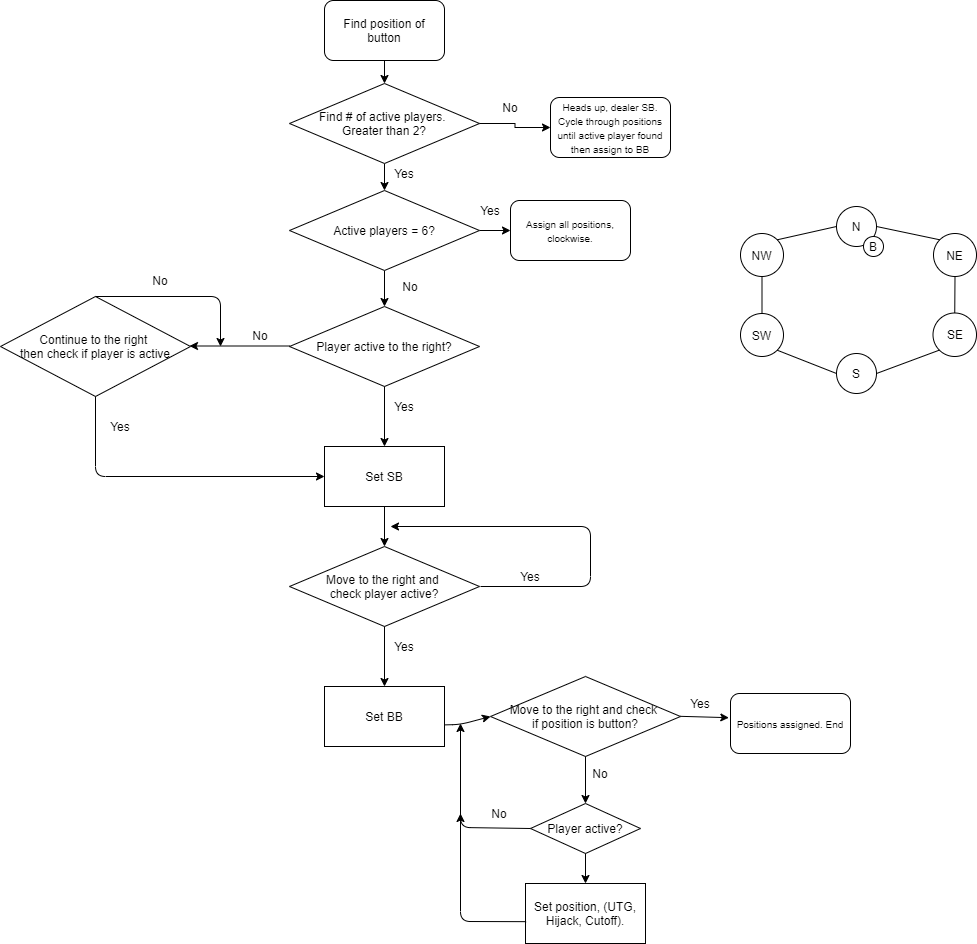

The diagram above was exported from draw.io. Its source (the exported page's mxGraphModel, read from the mxfile embedded in the PNG):
<mxGraphModel dx="1422" dy="762" grid="1" gridSize="10" guides="1" tooltips="1" connect="1" arrows="1" fold="1" page="1" pageScale="1" pageWidth="1169" pageHeight="1654" math="0" shadow="0">
  <root>
    <mxCell id="0" />
    <mxCell id="1" parent="0" />
    <mxCell id="H8MSOYxsecqLvgAvthvC-4" style="edgeStyle=orthogonalEdgeStyle;rounded=0;orthogonalLoop=1;jettySize=auto;html=1;exitX=0.5;exitY=1;exitDx=0;exitDy=0;entryX=0.5;entryY=0;entryDx=0;entryDy=0;" parent="1" source="H8MSOYxsecqLvgAvthvC-1" target="H8MSOYxsecqLvgAvthvC-29" edge="1">
      <mxGeometry relative="1" as="geometry">
        <mxPoint x="414" y="110" as="targetPoint" />
      </mxGeometry>
    </mxCell>
    <mxCell id="H8MSOYxsecqLvgAvthvC-1" value="Find position of button" style="rounded=1;whiteSpace=wrap;html=1;" parent="1" vertex="1">
      <mxGeometry x="354" y="30" width="120" height="60" as="geometry" />
    </mxCell>
    <mxCell id="H8MSOYxsecqLvgAvthvC-2" value="Player active to the right?" style="rhombus;whiteSpace=wrap;html=1;" parent="1" vertex="1">
      <mxGeometry x="319" y="336" width="190" height="80" as="geometry" />
    </mxCell>
    <mxCell id="H8MSOYxsecqLvgAvthvC-3" value="" style="endArrow=classic;html=1;" parent="1" edge="1">
      <mxGeometry width="50" height="50" relative="1" as="geometry">
        <mxPoint x="319" y="375.5" as="sourcePoint" />
        <mxPoint x="219" y="375.5" as="targetPoint" />
      </mxGeometry>
    </mxCell>
    <mxCell id="H8MSOYxsecqLvgAvthvC-5" value="No" style="text;html=1;strokeColor=none;fillColor=none;align=center;verticalAlign=middle;whiteSpace=wrap;rounded=0;" parent="1" vertex="1">
      <mxGeometry x="270" y="354.5" width="40" height="20" as="geometry" />
    </mxCell>
    <mxCell id="H8MSOYxsecqLvgAvthvC-6" value="Continue to the right &lt;br&gt;then check if player is active" style="rhombus;whiteSpace=wrap;html=1;" parent="1" vertex="1">
      <mxGeometry x="30" y="326" width="190" height="100" as="geometry" />
    </mxCell>
    <mxCell id="H8MSOYxsecqLvgAvthvC-10" value="" style="endArrow=classic;html=1;exitX=0.5;exitY=0;exitDx=0;exitDy=0;" parent="1" source="H8MSOYxsecqLvgAvthvC-6" edge="1">
      <mxGeometry width="50" height="50" relative="1" as="geometry">
        <mxPoint x="125" y="426" as="sourcePoint" />
        <mxPoint x="250" y="376" as="targetPoint" />
        <Array as="points">
          <mxPoint x="250" y="326" />
        </Array>
      </mxGeometry>
    </mxCell>
    <mxCell id="H8MSOYxsecqLvgAvthvC-11" value="" style="endArrow=classic;html=1;exitX=0.5;exitY=1;exitDx=0;exitDy=0;" parent="1" source="H8MSOYxsecqLvgAvthvC-2" edge="1">
      <mxGeometry width="50" height="50" relative="1" as="geometry">
        <mxPoint x="390" y="586" as="sourcePoint" />
        <mxPoint x="414" y="476" as="targetPoint" />
      </mxGeometry>
    </mxCell>
    <mxCell id="H8MSOYxsecqLvgAvthvC-12" value="Yes" style="text;html=1;strokeColor=none;fillColor=none;align=center;verticalAlign=middle;whiteSpace=wrap;rounded=0;" parent="1" vertex="1">
      <mxGeometry x="414" y="426" width="40" height="20" as="geometry" />
    </mxCell>
    <mxCell id="H8MSOYxsecqLvgAvthvC-14" value="" style="endArrow=classic;html=1;exitX=0.5;exitY=1;exitDx=0;exitDy=0;entryX=0;entryY=0.5;entryDx=0;entryDy=0;" parent="1" source="H8MSOYxsecqLvgAvthvC-6" target="H8MSOYxsecqLvgAvthvC-18" edge="1">
      <mxGeometry width="50" height="50" relative="1" as="geometry">
        <mxPoint x="390" y="576" as="sourcePoint" />
        <mxPoint x="414" y="476" as="targetPoint" />
        <Array as="points">
          <mxPoint x="125" y="506" />
        </Array>
      </mxGeometry>
    </mxCell>
    <mxCell id="H8MSOYxsecqLvgAvthvC-15" value="Yes" style="text;html=1;strokeColor=none;fillColor=none;align=center;verticalAlign=middle;whiteSpace=wrap;rounded=0;" parent="1" vertex="1">
      <mxGeometry x="130" y="446" width="40" height="20" as="geometry" />
    </mxCell>
    <mxCell id="H8MSOYxsecqLvgAvthvC-17" value="Move to the right and &lt;br&gt;check player active?" style="rhombus;whiteSpace=wrap;html=1;" parent="1" vertex="1">
      <mxGeometry x="319" y="576" width="190" height="80" as="geometry" />
    </mxCell>
    <mxCell id="H8MSOYxsecqLvgAvthvC-18" value="Set SB" style="rounded=0;whiteSpace=wrap;html=1;" parent="1" vertex="1">
      <mxGeometry x="354" y="476" width="120" height="60" as="geometry" />
    </mxCell>
    <mxCell id="H8MSOYxsecqLvgAvthvC-20" value="" style="endArrow=classic;html=1;exitX=0.5;exitY=1;exitDx=0;exitDy=0;" parent="1" edge="1">
      <mxGeometry width="50" height="50" relative="1" as="geometry">
        <mxPoint x="414" y="536" as="sourcePoint" />
        <mxPoint x="414" y="576" as="targetPoint" />
      </mxGeometry>
    </mxCell>
    <mxCell id="H8MSOYxsecqLvgAvthvC-22" value="" style="endArrow=classic;html=1;exitX=0.5;exitY=1;exitDx=0;exitDy=0;" parent="1" edge="1">
      <mxGeometry width="50" height="50" relative="1" as="geometry">
        <mxPoint x="414" y="656" as="sourcePoint" />
        <mxPoint x="414" y="716" as="targetPoint" />
      </mxGeometry>
    </mxCell>
    <mxCell id="H8MSOYxsecqLvgAvthvC-23" value="Yes" style="text;html=1;strokeColor=none;fillColor=none;align=center;verticalAlign=middle;whiteSpace=wrap;rounded=0;" parent="1" vertex="1">
      <mxGeometry x="414" y="666" width="40" height="20" as="geometry" />
    </mxCell>
    <mxCell id="H8MSOYxsecqLvgAvthvC-24" value="Set BB" style="rounded=0;whiteSpace=wrap;html=1;" parent="1" vertex="1">
      <mxGeometry x="354" y="716" width="120" height="60" as="geometry" />
    </mxCell>
    <mxCell id="H8MSOYxsecqLvgAvthvC-25" value="" style="endArrow=classic;html=1;" parent="1" edge="1">
      <mxGeometry width="50" height="50" relative="1" as="geometry">
        <mxPoint x="510" y="616" as="sourcePoint" />
        <mxPoint x="420" y="556" as="targetPoint" />
        <Array as="points">
          <mxPoint x="620" y="616" />
          <mxPoint x="620" y="556" />
        </Array>
      </mxGeometry>
    </mxCell>
    <mxCell id="H8MSOYxsecqLvgAvthvC-26" value="Yes" style="text;html=1;strokeColor=none;fillColor=none;align=center;verticalAlign=middle;whiteSpace=wrap;rounded=0;" parent="1" vertex="1">
      <mxGeometry x="540" y="596" width="40" height="20" as="geometry" />
    </mxCell>
    <mxCell id="WkJLCXRyYF-SMqHAklyc-2" style="edgeStyle=orthogonalEdgeStyle;rounded=0;orthogonalLoop=1;jettySize=auto;html=1;exitX=0.5;exitY=1;exitDx=0;exitDy=0;" parent="1" source="H8MSOYxsecqLvgAvthvC-29" edge="1">
      <mxGeometry relative="1" as="geometry">
        <mxPoint x="414" y="220" as="targetPoint" />
      </mxGeometry>
    </mxCell>
    <mxCell id="H8MSOYxsecqLvgAvthvC-29" value="Find # of active players. &lt;br&gt;Greater than 2?" style="rhombus;whiteSpace=wrap;html=1;" parent="1" vertex="1">
      <mxGeometry x="319" y="113" width="190" height="80" as="geometry" />
    </mxCell>
    <mxCell id="H8MSOYxsecqLvgAvthvC-31" value="Yes" style="text;html=1;strokeColor=none;fillColor=none;align=center;verticalAlign=middle;whiteSpace=wrap;rounded=0;" parent="1" vertex="1">
      <mxGeometry x="414" y="193" width="40" height="20" as="geometry" />
    </mxCell>
    <mxCell id="H8MSOYxsecqLvgAvthvC-32" style="edgeStyle=orthogonalEdgeStyle;rounded=0;orthogonalLoop=1;jettySize=auto;html=1;exitX=1;exitY=0.5;exitDx=0;exitDy=0;entryX=0;entryY=0.5;entryDx=0;entryDy=0;" parent="1" source="H8MSOYxsecqLvgAvthvC-29" target="H8MSOYxsecqLvgAvthvC-33" edge="1">
      <mxGeometry relative="1" as="geometry">
        <mxPoint x="424" y="100" as="sourcePoint" />
        <mxPoint x="550" y="153" as="targetPoint" />
      </mxGeometry>
    </mxCell>
    <mxCell id="H8MSOYxsecqLvgAvthvC-33" value="&lt;font style=&quot;font-size: 10px&quot;&gt;Heads up, dealer SB. Cycle through positions until active player found then assign to BB&lt;/font&gt;" style="rounded=1;whiteSpace=wrap;html=1;" parent="1" vertex="1">
      <mxGeometry x="580" y="127" width="120" height="60" as="geometry" />
    </mxCell>
    <mxCell id="H8MSOYxsecqLvgAvthvC-34" value="No" style="text;html=1;strokeColor=none;fillColor=none;align=center;verticalAlign=middle;whiteSpace=wrap;rounded=0;" parent="1" vertex="1">
      <mxGeometry x="520" y="127" width="40" height="20" as="geometry" />
    </mxCell>
    <mxCell id="H8MSOYxsecqLvgAvthvC-189" value="Move to the right and check &lt;br&gt;if position is button?" style="rhombus;whiteSpace=wrap;html=1;" parent="1" vertex="1">
      <mxGeometry x="520" y="706" width="190" height="80" as="geometry" />
    </mxCell>
    <mxCell id="H8MSOYxsecqLvgAvthvC-190" value="" style="endArrow=classic;html=1;exitX=0.998;exitY=0.64;exitDx=0;exitDy=0;exitPerimeter=0;" parent="1" source="H8MSOYxsecqLvgAvthvC-24" edge="1">
      <mxGeometry width="50" height="50" relative="1" as="geometry">
        <mxPoint x="424" y="666" as="sourcePoint" />
        <mxPoint x="520" y="746" as="targetPoint" />
        <Array as="points">
          <mxPoint x="490" y="754" />
        </Array>
      </mxGeometry>
    </mxCell>
    <mxCell id="H8MSOYxsecqLvgAvthvC-192" value="" style="endArrow=classic;html=1;exitX=1;exitY=0.5;exitDx=0;exitDy=0;entryX=-0.014;entryY=0.403;entryDx=0;entryDy=0;entryPerimeter=0;" parent="1" target="H8MSOYxsecqLvgAvthvC-194" edge="1">
      <mxGeometry width="50" height="50" relative="1" as="geometry">
        <mxPoint x="710" y="745.83" as="sourcePoint" />
        <mxPoint x="756" y="745.83" as="targetPoint" />
      </mxGeometry>
    </mxCell>
    <mxCell id="H8MSOYxsecqLvgAvthvC-193" value="Yes" style="text;html=1;strokeColor=none;fillColor=none;align=center;verticalAlign=middle;whiteSpace=wrap;rounded=0;" parent="1" vertex="1">
      <mxGeometry x="710" y="723" width="40" height="20" as="geometry" />
    </mxCell>
    <mxCell id="H8MSOYxsecqLvgAvthvC-194" value="&lt;font style=&quot;font-size: 10px&quot;&gt;Positions assigned. End&lt;/font&gt;" style="rounded=1;whiteSpace=wrap;html=1;" parent="1" vertex="1">
      <mxGeometry x="760" y="723" width="120" height="60" as="geometry" />
    </mxCell>
    <mxCell id="H8MSOYxsecqLvgAvthvC-195" value="" style="endArrow=classic;html=1;exitX=0.5;exitY=1;exitDx=0;exitDy=0;" parent="1" source="H8MSOYxsecqLvgAvthvC-189" edge="1">
      <mxGeometry width="50" height="50" relative="1" as="geometry">
        <mxPoint x="530" y="813" as="sourcePoint" />
        <mxPoint x="615" y="833" as="targetPoint" />
      </mxGeometry>
    </mxCell>
    <mxCell id="H8MSOYxsecqLvgAvthvC-196" value="No" style="text;html=1;strokeColor=none;fillColor=none;align=center;verticalAlign=middle;whiteSpace=wrap;rounded=0;" parent="1" vertex="1">
      <mxGeometry x="610" y="793" width="40" height="20" as="geometry" />
    </mxCell>
    <mxCell id="H8MSOYxsecqLvgAvthvC-197" value="Player active?" style="rhombus;whiteSpace=wrap;html=1;" parent="1" vertex="1">
      <mxGeometry x="560" y="833" width="110" height="50" as="geometry" />
    </mxCell>
    <mxCell id="H8MSOYxsecqLvgAvthvC-198" value="" style="endArrow=classic;html=1;exitX=0;exitY=0.5;exitDx=0;exitDy=0;" parent="1" source="H8MSOYxsecqLvgAvthvC-197" edge="1">
      <mxGeometry width="50" height="50" relative="1" as="geometry">
        <mxPoint x="500" y="843" as="sourcePoint" />
        <mxPoint x="490" y="753" as="targetPoint" />
        <Array as="points">
          <mxPoint x="490" y="857" />
        </Array>
      </mxGeometry>
    </mxCell>
    <mxCell id="H8MSOYxsecqLvgAvthvC-199" value="No" style="text;html=1;strokeColor=none;fillColor=none;align=center;verticalAlign=middle;whiteSpace=wrap;rounded=0;" parent="1" vertex="1">
      <mxGeometry x="509" y="833" width="40" height="20" as="geometry" />
    </mxCell>
    <mxCell id="H8MSOYxsecqLvgAvthvC-200" value="Set position, (UTG, Hijack, Cutoff)." style="rounded=0;whiteSpace=wrap;html=1;" parent="1" vertex="1">
      <mxGeometry x="555" y="913" width="120" height="60" as="geometry" />
    </mxCell>
    <mxCell id="H8MSOYxsecqLvgAvthvC-201" value="" style="endArrow=classic;html=1;exitX=0.5;exitY=1;exitDx=0;exitDy=0;entryX=0.5;entryY=0;entryDx=0;entryDy=0;" parent="1" source="H8MSOYxsecqLvgAvthvC-197" target="H8MSOYxsecqLvgAvthvC-200" edge="1">
      <mxGeometry width="50" height="50" relative="1" as="geometry">
        <mxPoint x="580" y="903" as="sourcePoint" />
        <mxPoint x="700" y="893" as="targetPoint" />
      </mxGeometry>
    </mxCell>
    <mxCell id="H8MSOYxsecqLvgAvthvC-202" value="" style="endArrow=classic;html=1;exitX=0.005;exitY=0.636;exitDx=0;exitDy=0;exitPerimeter=0;" parent="1" source="H8MSOYxsecqLvgAvthvC-200" edge="1">
      <mxGeometry width="50" height="50" relative="1" as="geometry">
        <mxPoint x="470" y="833" as="sourcePoint" />
        <mxPoint x="490" y="843" as="targetPoint" />
        <Array as="points">
          <mxPoint x="490" y="951" />
        </Array>
      </mxGeometry>
    </mxCell>
    <mxCell id="H8MSOYxsecqLvgAvthvC-203" value="SW" style="ellipse;whiteSpace=wrap;html=1;aspect=fixed;" parent="1" vertex="1">
      <mxGeometry x="770" y="343" width="43" height="43" as="geometry" />
    </mxCell>
    <mxCell id="H8MSOYxsecqLvgAvthvC-205" value="NW" style="ellipse;whiteSpace=wrap;html=1;aspect=fixed;" parent="1" vertex="1">
      <mxGeometry x="770" y="263" width="43" height="43" as="geometry" />
    </mxCell>
    <mxCell id="H8MSOYxsecqLvgAvthvC-206" value="S" style="ellipse;whiteSpace=wrap;html=1;aspect=fixed;" parent="1" vertex="1">
      <mxGeometry x="866" y="383" width="40" height="40" as="geometry" />
    </mxCell>
    <mxCell id="H8MSOYxsecqLvgAvthvC-207" value="SE" style="ellipse;whiteSpace=wrap;html=1;aspect=fixed;" parent="1" vertex="1">
      <mxGeometry x="962.5" y="342.5" width="43.5" height="43.5" as="geometry" />
    </mxCell>
    <mxCell id="H8MSOYxsecqLvgAvthvC-208" value="NE" style="ellipse;whiteSpace=wrap;html=1;aspect=fixed;" parent="1" vertex="1">
      <mxGeometry x="963" y="263" width="43" height="43" as="geometry" />
    </mxCell>
    <mxCell id="H8MSOYxsecqLvgAvthvC-209" value="N" style="ellipse;whiteSpace=wrap;html=1;aspect=fixed;" parent="1" vertex="1">
      <mxGeometry x="866" y="236" width="40" height="40" as="geometry" />
    </mxCell>
    <mxCell id="H8MSOYxsecqLvgAvthvC-212" value="B" style="ellipse;whiteSpace=wrap;html=1;aspect=fixed;" parent="1" vertex="1">
      <mxGeometry x="893" y="266" width="20" height="20" as="geometry" />
    </mxCell>
    <mxCell id="H8MSOYxsecqLvgAvthvC-213" value="" style="endArrow=none;html=1;entryX=0;entryY=0.5;entryDx=0;entryDy=0;exitX=1;exitY=0;exitDx=0;exitDy=0;" parent="1" source="H8MSOYxsecqLvgAvthvC-205" target="H8MSOYxsecqLvgAvthvC-209" edge="1">
      <mxGeometry width="50" height="50" relative="1" as="geometry">
        <mxPoint x="653" y="426" as="sourcePoint" />
        <mxPoint x="703" y="376" as="targetPoint" />
      </mxGeometry>
    </mxCell>
    <mxCell id="H8MSOYxsecqLvgAvthvC-214" value="" style="endArrow=none;html=1;entryX=0.5;entryY=1;entryDx=0;entryDy=0;exitX=0.5;exitY=0;exitDx=0;exitDy=0;" parent="1" source="H8MSOYxsecqLvgAvthvC-203" target="H8MSOYxsecqLvgAvthvC-205" edge="1">
      <mxGeometry width="50" height="50" relative="1" as="geometry">
        <mxPoint x="816.7027957955147" y="279.29720420448524" as="sourcePoint" />
        <mxPoint x="876" y="266" as="targetPoint" />
      </mxGeometry>
    </mxCell>
    <mxCell id="H8MSOYxsecqLvgAvthvC-215" value="" style="endArrow=none;html=1;entryX=1;entryY=1;entryDx=0;entryDy=0;exitX=0;exitY=0.5;exitDx=0;exitDy=0;" parent="1" source="H8MSOYxsecqLvgAvthvC-206" target="H8MSOYxsecqLvgAvthvC-203" edge="1">
      <mxGeometry width="50" height="50" relative="1" as="geometry">
        <mxPoint x="801.5" y="353" as="sourcePoint" />
        <mxPoint x="801.5" y="316" as="targetPoint" />
      </mxGeometry>
    </mxCell>
    <mxCell id="H8MSOYxsecqLvgAvthvC-216" value="" style="endArrow=none;html=1;entryX=1;entryY=0.5;entryDx=0;entryDy=0;exitX=0;exitY=1;exitDx=0;exitDy=0;" parent="1" source="H8MSOYxsecqLvgAvthvC-207" target="H8MSOYxsecqLvgAvthvC-206" edge="1">
      <mxGeometry width="50" height="50" relative="1" as="geometry">
        <mxPoint x="876" y="413" as="sourcePoint" />
        <mxPoint x="816.7027957955147" y="389.7027957955148" as="targetPoint" />
      </mxGeometry>
    </mxCell>
    <mxCell id="H8MSOYxsecqLvgAvthvC-217" value="" style="endArrow=none;html=1;entryX=0.5;entryY=0;entryDx=0;entryDy=0;exitX=0.5;exitY=1;exitDx=0;exitDy=0;" parent="1" source="H8MSOYxsecqLvgAvthvC-208" target="H8MSOYxsecqLvgAvthvC-207" edge="1">
      <mxGeometry width="50" height="50" relative="1" as="geometry">
        <mxPoint x="978.8704275091791" y="389.6295724908208" as="sourcePoint" />
        <mxPoint x="916" y="413" as="targetPoint" />
      </mxGeometry>
    </mxCell>
    <mxCell id="H8MSOYxsecqLvgAvthvC-218" value="" style="endArrow=none;html=1;entryX=0;entryY=0;entryDx=0;entryDy=0;exitX=1;exitY=0.5;exitDx=0;exitDy=0;" parent="1" source="H8MSOYxsecqLvgAvthvC-209" target="H8MSOYxsecqLvgAvthvC-208" edge="1">
      <mxGeometry width="50" height="50" relative="1" as="geometry">
        <mxPoint x="994.5" y="316" as="sourcePoint" />
        <mxPoint x="994.25" y="352.5" as="targetPoint" />
      </mxGeometry>
    </mxCell>
    <mxCell id="WkJLCXRyYF-SMqHAklyc-4" style="edgeStyle=orthogonalEdgeStyle;rounded=0;orthogonalLoop=1;jettySize=auto;html=1;exitX=1;exitY=0.5;exitDx=0;exitDy=0;" parent="1" source="WkJLCXRyYF-SMqHAklyc-3" edge="1">
      <mxGeometry relative="1" as="geometry">
        <mxPoint x="540" y="260" as="targetPoint" />
      </mxGeometry>
    </mxCell>
    <mxCell id="WkJLCXRyYF-SMqHAklyc-6" style="edgeStyle=orthogonalEdgeStyle;rounded=0;orthogonalLoop=1;jettySize=auto;html=1;exitX=0.5;exitY=1;exitDx=0;exitDy=0;entryX=0.5;entryY=0;entryDx=0;entryDy=0;" parent="1" source="WkJLCXRyYF-SMqHAklyc-3" target="H8MSOYxsecqLvgAvthvC-2" edge="1">
      <mxGeometry relative="1" as="geometry" />
    </mxCell>
    <mxCell id="WkJLCXRyYF-SMqHAklyc-3" value="Active players = 6?" style="rhombus;whiteSpace=wrap;html=1;" parent="1" vertex="1">
      <mxGeometry x="319" y="220" width="190" height="80" as="geometry" />
    </mxCell>
    <mxCell id="WkJLCXRyYF-SMqHAklyc-5" value="&lt;font style=&quot;font-size: 10px&quot;&gt;Assign all positions, clockwise.&lt;/font&gt;" style="rounded=1;whiteSpace=wrap;html=1;" parent="1" vertex="1">
      <mxGeometry x="540" y="230" width="120" height="60" as="geometry" />
    </mxCell>
    <mxCell id="WkJLCXRyYF-SMqHAklyc-7" value="Yes" style="text;html=1;strokeColor=none;fillColor=none;align=center;verticalAlign=middle;whiteSpace=wrap;rounded=0;" parent="1" vertex="1">
      <mxGeometry x="500" y="230" width="40" height="20" as="geometry" />
    </mxCell>
    <mxCell id="WkJLCXRyYF-SMqHAklyc-8" value="No" style="text;html=1;strokeColor=none;fillColor=none;align=center;verticalAlign=middle;whiteSpace=wrap;rounded=0;" parent="1" vertex="1">
      <mxGeometry x="420" y="306" width="40" height="20" as="geometry" />
    </mxCell>
    <mxCell id="WkJLCXRyYF-SMqHAklyc-10" value="No" style="text;html=1;strokeColor=none;fillColor=none;align=center;verticalAlign=middle;whiteSpace=wrap;rounded=0;" parent="1" vertex="1">
      <mxGeometry x="170" y="300" width="40" height="20" as="geometry" />
    </mxCell>
  </root>
</mxGraphModel>